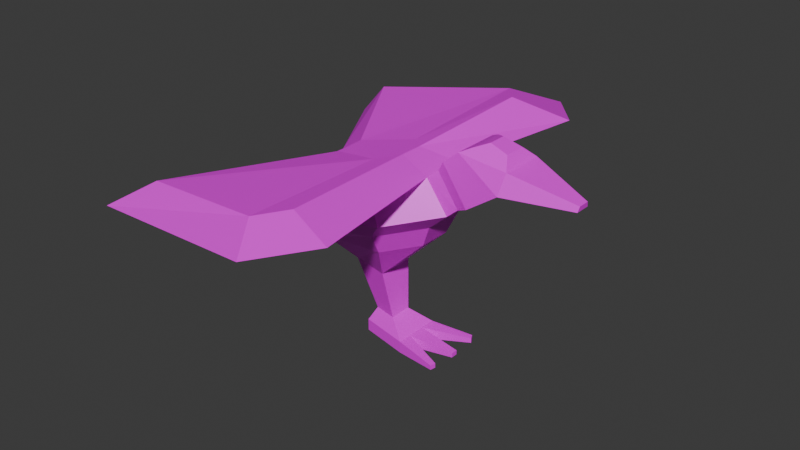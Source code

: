 # Source: woodpecker.blend  (saved by Blender 5.1.29; exported with 4.5.12 LTS)
import bpy
from mathutils import Matrix  # noqa: F401  (used for matrix-valued properties, if any)

bpy.ops.wm.read_factory_settings(use_empty=True)
scene = bpy.context.scene
scene.name = 'Scene'

# ---- collections
col_collection = bpy.data.collections.new('Collection'); scene.collection.children.link(col_collection)

# ---- images (referenced by path relative to the original .blend; pixels are not part of the script)
import os
ASSET_DIR = os.environ.get("B2B_ASSET_DIR", "")  # directory of the original .blend (textures are referenced by path, not embedded)
HERE = os.path.dirname(os.path.abspath(__file__))  # packed textures are extracted next to this script under _unpacked/

def load_image(name, relpath, width, height, colorspace="sRGB"):
    """Load a texture the original file referenced (path relative to the .blend, or extracted next to this script)."""
    p = next((c for c in (os.path.join(HERE, relpath), os.path.join(ASSET_DIR, relpath)) if relpath and os.path.exists(c)), "")
    if p:
        img = bpy.data.images.load(p, check_existing=True)
        img.name = name
    else:  # same state as the original file: an image datablock whose file is absent (Cycles renders it pink)
        img = bpy.data.images.new(name, width, height)
        img.source = "FILE"
        img.filepath = "//" + (relpath or name)
    img.colorspace_settings.name = colorspace
    return img
img_woodpeckercolor = load_image('woodpeckerColor', 'woodpeckerColor.png', 1024, 1024, 'sRGB')

# ---- materials (node trees are filled in below, after node groups)
mat_material_001 = bpy.data.materials.new('Material.001')

# ---- material node trees
mat_material_001.use_nodes = True; mat_material_001.node_tree.nodes.clear()
_N = mat_material_001.node_tree.nodes; _L = mat_material_001.node_tree.links
n0 = _N.new('ShaderNodeBsdfPrincipled'); n0.name = 'Principled BSDF'; n0.location = (-200, 100)
n1 = _N.new('ShaderNodeOutputMaterial'); n1.name = 'Material Output'; n1.location = (200, 100)
n2 = _N.new('ShaderNodeTexImage'); n2.name = 'Image Texture'; n2.location = (-490, 80)
n2.image = img_woodpeckercolor
_L.new(n0.outputs[0], n1.inputs[0])
_L.new(n2.outputs[0], n0.inputs[0])
n1.is_active_output = True

# ---- world
world_world = bpy.data.worlds.new('World'); scene.world = world_world
world_world.use_nodes = True; world_world.node_tree.nodes.clear()
_N = world_world.node_tree.nodes; _L = world_world.node_tree.links
n0 = _N.new('ShaderNodeOutputWorld'); n0.name = 'World Output'; n0.location = (200, 100)
n1 = _N.new('ShaderNodeBackground'); n1.name = 'Background'; n1.location = (-200, 100)
n1.inputs[0].default_value = (0.05088, 0.05088, 0.05088, 1.0)
_L.new(n1.outputs[0], n0.inputs[0])
n0.is_active_output = True
world_world.color = (0.05088, 0.05088, 0.05088)
world_world.sun_shadow_jitter_overblur = 0.0

# ---- meshes
me_plane = bpy.data.meshes.new('Plane')
me_plane.from_pydata([(-1.045, -0.2902, -0.4001), (0.04886, -0.5411, -0.4001), (-1.045, 0.2852, -0.4001), (0.04886, 0.5361, -0.4001), (0.04886, -0.2185, -0.4001), (0.04886, 0.1869, -0.4001), (-0.3678, -0.1648, -0.4001), (-0.3714, 0.1228, -0.4001), (-1.045, 0.2852, -0.1345), (-1.045, -0.2902, -0.1345), (0.04886, -0.5411, -0.1345), (0.04886, 0.1869, -0.1345), (0.04886, 0.5361, -0.1345), (0.04886, -0.2185, -0.1345), (-1.376, -0.2316, 1.239), (-1.376, 0.2181, 1.239), (1.003, -0.7229, -0.3194), (1.025, -0.5982, -0.3194), (1.003, -0.7229, -0.2152), (1.025, -0.5982, -0.2152), (1.068, -0.092, -0.3172), (1.068, 0.06035, -0.3172), (1.068, -0.092, -0.2174), (1.068, 0.06035, -0.2174), (1.04, 0.6076, -0.3202), (0.9726, 0.73, -0.3202), (1.04, 0.6076, -0.2144), (0.9726, 0.73, -0.2144), (-0.9031, 0.13, 0.1606), (-0.9031, -0.1433, 0.1606), (-0.3834, -0.2625, 0.1606), (-0.3834, 0.08327, 0.1606), (-0.3834, 0.2492, 0.1606), (-0.3834, -0.1093, 0.1606), (-2.084, -0.5209, 1.685), (-2.084, 0.5238, 1.685), (-0.5208, -0.4276, 1.239), (-0.5208, 0.1412, 1.239), (-0.5208, 0.4141, 1.239), (-0.5208, -0.1756, 1.239), (-4.034, -0.6604, 1.586), (-4.034, 0.6713, 1.586), (-0.1411, -0.9763, 2.097), (0.5131, 0.3452, 2.236), (-0.1411, 0.9792, 2.097), (0.5131, -0.3907, 2.236), (-4.132, -0.7739, 1.716), (-4.132, 0.7912, 1.716), (-0.09412, -1.241, 2.563), (0.7398, 0.4436, 2.74), (-0.09412, 1.252, 2.563), (0.7398, -0.4945, 2.74), (-2.574, -0.6495, 3.137), (-2.574, 0.685, 3.113), (0.2425, -1.456, 2.961), (1.223, 0.5236, 3.169), (0.2425, 1.473, 2.961), (1.223, -0.5788, 3.169), (-0.1388, -1.263, 3.629), (0.6811, 0.4579, 3.803), (-0.1388, 1.256, 3.629), (0.6811, -0.5085, 3.803), (2.315, 0.2125, 4.638), (2.315, -0.2663, 4.638), (1.472, -0.5788, 3.382), (1.472, 0.5236, 3.382), (0.931, -0.4864, 4.017), (0.931, 0.436, 4.017), (1.73, -0.6732, 3.508), (1.73, 0.6176, 3.508), (1.096, -0.5649, 4.251), (1.096, 0.5149, 4.251), (2.405, -0.6732, 3.978), (2.405, 0.6176, 3.978), (1.442, -0.5649, 4.547), (1.442, 0.5149, 4.547), (2.475, -0.5146, 4.418), (2.475, 0.4597, 4.418), (1.661, -0.4329, 4.657), (1.661, 0.3822, 4.657), (-1.761, 0.3504, 3.634), (-1.761, -0.3369, 3.615), (-0.5224, -0.6559, 3.897), (-0.1052, 0.2374, 3.986), (-0.5224, 0.6408, 3.897), (-0.1052, -0.282, 3.986), (1.915, -0.2262, 4.756), (1.915, 0.1744, 4.756), (3.788, -0.1963, 3.925), (3.788, 0.141, 3.925), (3.806, -0.1549, 4.039), (3.806, 0.09971, 4.039), (1.366, 3.411, 3.933), (0.1499, 5.021, 3.581), (-4.765, 3.865, 2.534), (-0.4189, 3.783, 4.123), (0.1997, 2.964, 4.302), (-3.56, 3.195, 3.591), (-4.574, -4.057, 2.9), (0.08758, -4.843, 3.611), (1.218, -3.832, 3.851), (-0.4412, -4.026, 3.98), (0.1339, -3.511, 4.102), (-3.454, -3.626, 3.618)], [], [(0, 2, 3, 5, 7, 6, 4, 1), (12, 8, 28, 32), (5, 4, 6, 7), (13, 11, 31, 33), (5, 11, 23, 21), (3, 2, 8, 12), (0, 1, 10, 9), (4, 13, 19, 17), (11, 5, 24, 26), (2, 0, 9, 8), (16, 17, 19, 18), (1, 4, 17, 16), (13, 10, 18, 19), (10, 1, 16, 18), (20, 21, 23, 22), (4, 5, 21, 20), (11, 13, 22, 23), (13, 4, 20, 22), (24, 25, 27, 26), (3, 12, 27, 25), (5, 3, 25, 24), (12, 11, 26, 27), (29, 30, 36, 14), (32, 28, 15, 38), (9, 10, 30, 29), (10, 13, 33, 30), (11, 12, 32, 31), (8, 9, 29, 28), (15, 14, 34, 35), (37, 38, 44, 43), (30, 33, 39, 36), (31, 32, 38, 37), (28, 29, 14, 15), (33, 31, 37, 39), (42, 45, 51, 48), (34, 42, 48, 40), (39, 37, 43, 45), (38, 15, 35, 44), (14, 36, 42, 34), (36, 39, 45, 42), (51, 49, 55, 57), (41, 40, 46, 47), (43, 44, 50, 49), (35, 34, 40, 41), (45, 43, 49, 51), (44, 35, 41, 50), (55, 56, 60, 59), (54, 57, 61, 58), (50, 41, 47, 56), (40, 48, 54, 46), (48, 51, 57, 54), (49, 50, 56, 55), (47, 46, 52, 53), (59, 61, 66, 67), (56, 47, 53, 60), (46, 54, 58, 52), (67, 66, 70, 71), (57, 55, 65, 64), (55, 59, 67, 65), (61, 57, 64, 66), (69, 71, 75, 73), (64, 65, 69, 68), (65, 67, 71, 69), (66, 64, 68, 70), (75, 74, 78, 79), (70, 68, 72, 74), (71, 70, 74, 75), (68, 69, 73, 72), (78, 76, 63, 86), (73, 77, 91, 89), (73, 75, 79, 77), (74, 72, 76, 78), (53, 52, 81, 80), (61, 59, 83, 85), (63, 62, 87, 86), (79, 78, 86, 87), (76, 77, 62, 63), (77, 79, 87, 62), (88, 89, 91, 90), (77, 76, 90, 91), (76, 72, 88, 90), (72, 73, 89, 88), (81, 82, 85, 83, 84, 80), (84, 83, 96, 95), (58, 61, 100, 99), (59, 60, 93, 92), (85, 82, 101, 102), (92, 93, 95, 96), (93, 94, 97, 95), (60, 53, 94, 93), (80, 84, 95, 97), (53, 80, 97, 94), (83, 59, 92, 96), (99, 100, 102, 101), (98, 99, 101, 103), (81, 52, 98, 103), (52, 58, 99, 98), (82, 81, 103, 101), (61, 85, 102, 100)])
_uv = me_plane.uv_layers.new(name='UVMap')
_uv.uv.foreach_set('vector', [0.6447, 0.6056, 0.6815, 0.6015, 0.7078, 0.6922, 0.6855, 0.6947, 0.6775, 0.6596, 0.6591, 0.662, 0.6596, 0.6976, 0.639, 0.6999, 0.9102, 0.5058, 0.8272, 0.558, 0.8223, 0.5284, 0.8617, 0.5036, 0.6855, 0.6947, 0.6596, 0.6976, 0.6591, 0.662, 0.6775, 0.6596, 0.8113, 0.6469, 0.7853, 0.6469, 0.7919, 0.6015, 0.8043, 0.6015, 0.4157, 0.8212, 0.4391, 0.8212, 0.4337, 0.9113, 0.4249, 0.9113, 0.923, 0.5254, 0.8399, 0.5776, 0.8272, 0.558, 0.9102, 0.5058, 0.1606, 0.5775, 0.07847, 0.5242, 0.09137, 0.5044, 0.1735, 0.5577, 0.9108, 0.804, 0.9342, 0.804, 0.9313, 0.8893, 0.9221, 0.8893, 0.4844, 0.9083, 0.4608, 0.9083, 0.4684, 0.8212, 0.4778, 0.8212, 0.5507, 0.9349, 0.5137, 0.9349, 0.5137, 0.9164, 0.5507, 0.9164, 0.7885, 0.9058, 0.7805, 0.9053, 0.7805, 0.8965, 0.7885, 0.8971, 0.639, 0.6999, 0.6596, 0.6976, 0.6443, 0.7807, 0.6361, 0.7797, 0.8113, 0.6469, 0.8321, 0.6469, 0.8438, 0.7286, 0.8358, 0.7304, 0.09137, 0.5044, 0.07847, 0.5242, 0.01085, 0.4718, 0.01591, 0.464, 0.7588, 0.8966, 0.7588, 0.9064, 0.7504, 0.9063, 0.7504, 0.8965, 0.6596, 0.6976, 0.6855, 0.6947, 0.6868, 0.7796, 0.677, 0.7807, 0.7853, 0.6469, 0.8113, 0.6469, 0.8032, 0.734, 0.7934, 0.734, 0.8891, 0.8943, 0.8655, 0.8943, 0.8731, 0.804, 0.8819, 0.804, 0.6121, 0.8968, 0.6043, 0.8988, 0.6043, 0.8899, 0.6121, 0.8879, 0.923, 0.5254, 0.9102, 0.5058, 0.9841, 0.4675, 0.9891, 0.4753, 0.6855, 0.6947, 0.7078, 0.6922, 0.7287, 0.7668, 0.7215, 0.7734, 0.7628, 0.6469, 0.7853, 0.6469, 0.7582, 0.7316, 0.7504, 0.726, 0.1776, 0.5288, 0.1386, 0.5035, 0.2008, 0.4297, 0.265, 0.4714, 0.8617, 0.5036, 0.8223, 0.5284, 0.7362, 0.4724, 0.8011, 0.4316, 0.1735, 0.5577, 0.09137, 0.5044, 0.1386, 0.5035, 0.1776, 0.5288, 0.8321, 0.6469, 0.8113, 0.6469, 0.8043, 0.6015, 0.8142, 0.6015, 0.7853, 0.6469, 0.7628, 0.6469, 0.7813, 0.6015, 0.7919, 0.6015, 0.5507, 0.9164, 0.5137, 0.9164, 0.5232, 0.8879, 0.5408, 0.8879, 0.2763, 0.8461, 0.2474, 0.8461, 0.2288, 0.7741, 0.296, 0.7741, 0.04396, 0.8346, 0.02719, 0.8295, 0.01675, 0.7392, 0.06355, 0.7216, 0.04229, 0.9249, 0.03288, 0.922, 0.06342, 0.8406, 0.07891, 0.8454, 0.02104, 0.9184, 0.01085, 0.9153, 0.02719, 0.8295, 0.04396, 0.8346, 0.2707, 0.9145, 0.2531, 0.9145, 0.2474, 0.8461, 0.2763, 0.8461, 0.03288, 0.922, 0.02104, 0.9184, 0.04396, 0.8346, 0.06342, 0.8406, 0.2128, 0.3471, 0.1723, 0.3052, 0.1796, 0.2566, 0.2313, 0.31, 0.3387, 0.4724, 0.2128, 0.3471, 0.2313, 0.31, 0.4788, 0.5745, 0.06342, 0.8406, 0.04396, 0.8346, 0.06355, 0.7216, 0.1088, 0.7355, 0.8011, 0.4316, 0.7362, 0.4724, 0.6648, 0.476, 0.7926, 0.3529, 0.265, 0.4714, 0.2008, 0.4297, 0.2128, 0.3471, 0.3387, 0.4724, 0.07891, 0.8454, 0.06342, 0.8406, 0.1088, 0.7355, 0.1369, 0.7762, 0.1294, 0.6906, 0.0718, 0.6729, 0.08096, 0.6234, 0.1487, 0.6442, 0.3055, 0.6109, 0.2199, 0.6109, 0.2126, 0.5992, 0.3132, 0.5992, 0.06355, 0.7216, 0.01675, 0.7392, 0.01215, 0.6954, 0.0718, 0.6729, 0.296, 0.7741, 0.2288, 0.7741, 0.2199, 0.6109, 0.3055, 0.6109, 0.1088, 0.7355, 0.06355, 0.7216, 0.0718, 0.6729, 0.1294, 0.6906, 0.7926, 0.3529, 0.6648, 0.476, 0.5262, 0.5798, 0.7759, 0.3177, 0.8385, 0.2043, 0.7835, 0.2731, 0.7212, 0.2411, 0.7672, 0.1835, 0.225, 0.2638, 0.1643, 0.2011, 0.2357, 0.1801, 0.2865, 0.2326, 0.7759, 0.3177, 0.5262, 0.5798, 0.5137, 0.5757, 0.7835, 0.2731, 0.4788, 0.5745, 0.2313, 0.31, 0.225, 0.2638, 0.492, 0.5695, 0.1653, 0.7424, 0.1294, 0.6906, 0.1487, 0.6442, 0.1909, 0.7051, 0.0718, 0.6729, 0.01215, 0.6954, 0.01085, 0.6497, 0.08096, 0.6234, 0.6144, 0.8662, 0.5137, 0.8662, 0.5217, 0.6827, 0.6059, 0.6827, 0.7004, 0.9369, 0.6411, 0.9369, 0.6411, 0.9083, 0.7004, 0.9083, 0.7835, 0.2731, 0.5137, 0.5757, 0.561, 0.3954, 0.7212, 0.2411, 0.492, 0.5695, 0.225, 0.2638, 0.2865, 0.2326, 0.4442, 0.3897, 0.7004, 0.9083, 0.6411, 0.9083, 0.6361, 0.8828, 0.7055, 0.8828, 0.1487, 0.6442, 0.08096, 0.6234, 0.08803, 0.5992, 0.1558, 0.62, 0.8385, 0.2043, 0.7672, 0.1835, 0.7754, 0.1555, 0.8467, 0.1763, 0.2357, 0.1801, 0.1643, 0.2011, 0.156, 0.1731, 0.2274, 0.1521, 0.8605, 0.1549, 0.7771, 0.1305, 0.7885, 0.09172, 0.8879, 0.08707, 0.9488, 0.6785, 0.9488, 0.6076, 0.9674, 0.6015, 0.9674, 0.6845, 0.8467, 0.1763, 0.7754, 0.1555, 0.7771, 0.1305, 0.8605, 0.1549, 0.2274, 0.1521, 0.156, 0.1731, 0.1427, 0.1511, 0.2263, 0.1266, 0.7055, 0.843, 0.6361, 0.843, 0.6446, 0.8233, 0.697, 0.8233, 0.2263, 0.1266, 0.1427, 0.1511, 0.1153, 0.08328, 0.2149, 0.0877, 0.7055, 0.8828, 0.6361, 0.8828, 0.6361, 0.843, 0.7055, 0.843, 0.394, 0.8212, 0.394, 0.9042, 0.3349, 0.9052, 0.3349, 0.8222, 0.2042, 0.0689, 0.1318, 0.0472, 0.1551, 0.03861, 0.1907, 0.04928, 0.8879, 0.08707, 0.8708, 0.0503, 0.9847, 0.01085, 0.9891, 0.02046, 0.8879, 0.08707, 0.7885, 0.09172, 0.7984, 0.07208, 0.8708, 0.0503, 0.2149, 0.0877, 0.1153, 0.08328, 0.1318, 0.0472, 0.2042, 0.0689, 0.6059, 0.6827, 0.5217, 0.6827, 0.5418, 0.6015, 0.5847, 0.6015, 0.4609, 0.776, 0.4065, 0.7995, 0.3914, 0.7286, 0.4191, 0.7167, 0.9076, 0.6373, 0.8773, 0.6431, 0.8729, 0.6063, 0.8982, 0.6015, 0.697, 0.8233, 0.6446, 0.8233, 0.6579, 0.8024, 0.6836, 0.8024, 0.9271, 0.6545, 0.8655, 0.6661, 0.8773, 0.6431, 0.9076, 0.6373, 0.8708, 0.0503, 0.7984, 0.07208, 0.8107, 0.05113, 0.8463, 0.04043, 0.5826, 0.8879, 0.5826, 0.9096, 0.5725, 0.9069, 0.5725, 0.8905, 0.8655, 0.6661, 0.9271, 0.6545, 0.9271, 0.7792, 0.911, 0.7823, 0.1318, 0.0472, 0.1153, 0.08328, 0.01085, 0.02028, 0.01517, 0.01085, 0.7504, 0.7557, 0.8334, 0.7557, 0.8027, 0.8748, 0.781, 0.8748, 0.3742, 0.5992, 0.4286, 0.6781, 0.4191, 0.7167, 0.3914, 0.7286, 0.355, 0.7098, 0.3349, 0.6161, 0.355, 0.7098, 0.3914, 0.7286, 0.3914, 0.7286, 0.355, 0.7098, 0.2865, 0.2326, 0.2357, 0.1801, 0.2357, 0.1801, 0.2865, 0.2326, 0.7672, 0.1835, 0.7212, 0.2411, 0.7212, 0.2411, 0.7672, 0.1835, 0.4191, 0.7167, 0.4286, 0.6781, 0.4286, 0.6781, 0.4191, 0.7167, 0.4065, 0.7995, 0.3349, 0.7626, 0.355, 0.7098, 0.3914, 0.7286, 0.7212, 0.2411, 0.561, 0.3954, 0.5935, 0.3152, 0.675, 0.2366, 0.7212, 0.2411, 0.561, 0.3954, 0.561, 0.3954, 0.7212, 0.2411, 0.3349, 0.6161, 0.355, 0.7098, 0.355, 0.7098, 0.3349, 0.6161, 0.6059, 0.6827, 0.5847, 0.6015, 0.5847, 0.6015, 0.6059, 0.6827, 0.3914, 0.7286, 0.4065, 0.7995, 0.4065, 0.7995, 0.3914, 0.7286, 0.4797, 0.7003, 0.4609, 0.776, 0.4191, 0.7167, 0.4286, 0.6781, 0.4442, 0.3897, 0.2865, 0.2326, 0.3295, 0.2316, 0.4098, 0.3115, 0.5418, 0.6015, 0.5217, 0.6827, 0.5217, 0.6827, 0.5418, 0.6015, 0.4442, 0.3897, 0.2865, 0.2326, 0.2865, 0.2326, 0.4442, 0.3897, 0.4286, 0.6781, 0.3742, 0.5992, 0.3742, 0.5992, 0.4286, 0.6781, 0.4609, 0.776, 0.4191, 0.7167, 0.4191, 0.7167, 0.4609, 0.776])
me_plane.materials.append(mat_material_001)
me_plane.update()
arm_armature = bpy.data.armatures.new('Armature')  # bones are not reproduced

# ---- objects
ob_plane = bpy.data.objects.new('Plane', me_plane)
ob_armature = bpy.data.objects.new('Armature', arm_armature)

# ---- transforms, parenting, visibility, modifiers, constraints
ob_plane.parent = ob_armature
ob_plane.matrix_parent_inverse = Matrix(((1.0, -0.0, 0.0, 0.2031), (-0.0, 1.0, -0.0, 0.0), (0.0, 0.0, 1.0, -0.2685), (-0.0, 0.0, -0.0, 1.0)))
ob_plane.location = (0.0, 0.0, 0.0)
ob_plane.scale = (0.2069, 0.2069, 0.2069)
_vg = ob_plane.vertex_groups.new(name='hip')
for _i, _w in zip([14, 15, 34, 35, 36, 37, 38, 39, 42, 43, 44, 45, 48, 50, 54, 56, 94, 97], [0.8833, 0.8521, 0.1063, 0.1117, 0.7961, 0.3835, 0.7244, 0.7439, 0.1678, 0.05658, 0.1311, 0.0772, 0.06299, 0.0543, 0.02436, 0.01553, 0.07326, 0.07983]): _vg.add([_i], _w, 'REPLACE')
_vg = ob_plane.vertex_groups.new(name='chest')
for _i, _w in zip([34, 35, 36, 37, 38, 39, 42, 43, 44, 45, 48, 49, 50, 51, 53, 54, 55, 56, 57, 59, 60, 61, 64, 65, 80, 82, 83, 84, 85, 92, 94, 96, 97, 102], [0.01261, 0.08266, 0.05051, 0.01456, 0.04358, 0.01744, 0.4416, 0.7378, 0.4977, 0.7025, 0.1763, 0.7021, 0.3719, 0.6196, 0.02843, 0.1125, 0.1346, 0.4768, 0.1398, 0.0682, 0.1687, 0.04378, 0.02575, 0.02041, 0.0412, 0.1083, 0.4726, 0.2926, 0.3446, 0.008181, 0.07731, 0.01259, 0.0855, 0.01702]): _vg.add([_i], _w, 'REPLACE')
_vg = ob_plane.vertex_groups.new(name='neck')
for _i, _w in zip([43, 45, 49, 50, 51, 54, 55, 56, 57, 58, 59, 60, 61, 64, 65, 66, 67, 68, 69, 70, 71, 74, 75, 82, 83, 84, 85], [0.06158, 0.06949, 0.1667, 0.0185, 0.1933, 0.05302, 0.6754, 0.05759, 0.6434, 0.01784, 0.6438, 0.08982, 0.6481, 0.4339, 0.4403, 0.2513, 0.2368, 0.1896, 0.1804, 0.1137, 0.1086, 0.0289, 0.02074, 0.04793, 0.1387, 0.08599, 0.1687]): _vg.add([_i], _w, 'REPLACE')
_vg = ob_plane.vertex_groups.new(name='head')
for _i, _w in zip([49, 51, 55, 57, 59, 61, 62, 63, 64, 65, 66, 67, 68, 69, 70, 71, 72, 73, 74, 75, 76, 77, 78, 79, 83, 85, 86, 87], [0.02408, 0.04174, 0.1483, 0.1533, 0.1774, 0.1781, 0.118, 0.1202, 0.461, 0.4696, 0.661, 0.6774, 0.6198, 0.6506, 0.7967, 0.797, 0.09827, 0.09397, 0.7288, 0.7556, 0.05196, 0.0454, 0.5581, 0.5593, 0.02636, 0.04278, 0.4521, 0.4551]): _vg.add([_i], _w, 'REPLACE')
_vg = ob_plane.vertex_groups.new(name='beak')
for _i, _w in zip([62, 63, 64, 65, 66, 67, 68, 69, 70, 71, 72, 73, 74, 75, 76, 77, 78, 79, 86, 87, 88, 89, 90, 91], [0.8791, 0.8763, 0.05291, 0.04197, 0.005466, 0.005849, 0.1673, 0.1503, 0.06388, 0.06919, 0.8752, 0.8824, 0.2229, 0.2015, 0.942, 0.9471, 0.422, 0.4254, 0.5421, 0.5405, 0.9955, 0.9964, 0.997, 0.9976]): _vg.add([_i], _w, 'REPLACE')
_vg = ob_plane.vertex_groups.new(name='back')
for _i, _w in zip([14, 15, 34, 35, 40, 41, 42, 43, 44, 45, 46, 47, 48, 50, 52, 53, 54, 56, 58, 60, 80, 81, 84], [0.05501, 0.0635, 0.644, 0.5792, 0.1359, 0.1539, 0.07395, 0.0267, 0.1739, 0.00386, 0.1216, 0.136, 0.1153, 0.1033, 0.5128, 0.6576, 0.0815, 0.1037, 0.08848, 0.09293, 0.1186, 0.04486, 0.01728]): _vg.add([_i], _w, 'REPLACE')
_vg = ob_plane.vertex_groups.new(name='tail')
for _i, _w in zip([34, 35, 40, 41, 46, 47, 52, 53, 80], [0.1437, 0.1747, 0.8726, 0.8667, 0.8833, 0.8809, 0.1673, 0.1345, 0.001046]): _vg.add([_i], _w, 'REPLACE')
_vg = ob_plane.vertex_groups.new(name='leg')
for _i, _w in zip([36, 37, 38, 39, 43], [0.0565, 0.5285, 0.1513, 0.1576, 0.008509]): _vg.add([_i], _w, 'REPLACE')
_vg = ob_plane.vertex_groups.new(name='ankle')
for _i, _w in zip([0, 2, 3, 6, 7, 8, 9, 10, 11, 12, 13, 15, 16, 17, 18, 19, 24, 25, 26, 27, 28, 29, 30, 31, 32, 33, 36, 37, 38, 39], [0.5708, 0.5231, 0.08055, 0.1423, 0.0964, 0.7979, 0.8315, 0.07464, 0.04038, 0.1181, 0.03253, 0.007574, 0.02041, 0.0193, 0.02341, 0.02143, 0.09006, 0.0911, 0.09074, 0.09186, 0.9667, 0.9625, 0.8638, 0.8944, 0.8494, 0.8924, 0.04565, 0.01942, 0.02627, 0.02884]): _vg.add([_i], _w, 'REPLACE')
_vg = ob_plane.vertex_groups.new(name='foot')
for _i, _w in zip([0, 1, 2, 3, 4, 5, 6, 7, 8, 9, 10, 11, 12, 13, 16, 17, 18, 19, 20, 21, 22, 23, 24, 25, 26, 27, 30, 31, 32, 33], [0.427, 1.0, 0.475, 0.9167, 0.9827, 0.9921, 0.8565, 0.903, 0.1956, 0.1613, 0.9215, 0.9532, 0.8774, 0.9572, 0.9622, 0.9628, 0.9606, 0.9617, 0.9974, 0.9975, 0.997, 0.997, 0.9066, 0.9055, 0.9059, 0.9047, 0.1052, 0.07871, 0.1199, 0.07975]): _vg.add([_i], _w, 'REPLACE')
_vg = ob_plane.vertex_groups.new(name='hip.001')
for _i, _w in zip([52, 80, 81, 82, 84, 103], [9.218e-05, 0.08808, 0.2689, 0.01334, 0.003969, 0.02899]): _vg.add([_i], _w, 'REPLACE')
_vg = ob_plane.vertex_groups.new(name='hip.002')
for _i, _w in zip([35, 43, 44, 49, 50, 52, 53, 56, 59, 60, 80, 81, 82, 83, 84, 85, 92, 93, 94, 95, 96, 97, 98, 103], [0.01489, 0.04758, 0.1929, 0.03727, 0.4276, 0.03069, 0.1093, 0.3745, 0.07256, 0.6138, 0.5764, 0.334, 0.07009, 0.1706, 0.4117, 0.09357, 0.126, 0.03902, 0.07735, 0.01081, 0.122, 0.09377, 0.1024, 0.09577]): _vg.add([_i], _w, 'REPLACE')
_vg = ob_plane.vertex_groups.new(name='hip.003')
for _i, _w in zip([92, 93, 94, 95, 96, 97], [0.8348, 0.9413, 0.7721, 0.9543, 0.8413, 0.7409]): _vg.add([_i], _w, 'REPLACE')
_vg = ob_plane.vertex_groups.new(name='hip.004')
for _i, _w in zip([34, 36, 42, 45, 48, 51, 52, 53, 54, 57, 58, 61, 66, 80, 81, 82, 83, 84, 85, 98, 99, 100, 101, 102, 103], [0.06314, 0.00328, 0.2746, 0.07755, 0.6288, 0.08705, 0.2292, 0.01325, 0.7493, 0.02589, 0.8382, 0.09635, 0.01378, 0.1271, 0.3182, 0.7157, 0.1494, 0.117, 0.317, 0.1406, 0.05425, 0.2036, 0.006319, 0.06335, 0.1244]): _vg.add([_i], _w, 'REPLACE')
_vg = ob_plane.vertex_groups.new(name='hip.005')
for _i, _w in zip([98, 99, 100, 101, 102, 103], [0.7466, 0.9389, 0.7862, 0.9685, 0.8982, 0.7401]): _vg.add([_i], _w, 'REPLACE')
_m = ob_plane.modifiers.new('Armature', 'ARMATURE')
_m.object = ob_armature
ob_armature.location = (-0.2031, 0.0, 0.2685)

# ---- collection membership
col_collection.objects.link(ob_plane)
col_collection.objects.link(ob_armature)

# ---- scene / render settings (as saved in the file)
scene.frame_start = 1; scene.frame_end = 250; scene.frame_set(1)
scene.render.engine = 'BLENDER_EEVEE_NEXT'
scene.render.bake_bias = 0.0
scene.render.bake_samples = 0
scene.cycles.sampling_pattern = 'TABULATED_SOBOL'
scene.eevee.use_volume_custom_range = False
bpy.context.view_layer.update()

# ---- added for rendering (the .blend has no active camera and no usable light): camera, sun
cam_auto = bpy.data.cameras.new('AutoCamera')
cam_auto.lens = 50.0
cam_auto.sensor_width = 36.0
cam_auto.clip_end = 1000.0
ob_auto_camera = bpy.data.objects.new('AutoCamera', cam_auto)
scene.collection.objects.link(ob_auto_camera)
ob_auto_camera.location = (2.58989, -3.20849, 2.60182)
ob_auto_camera.rotation_euler = (1.09748, -7.21219e-08, 0.694738)
scene.camera = ob_auto_camera
light_auto_sun = bpy.data.lights.new('AutoSun', 'SUN')
light_auto_sun.energy = 3.0
light_auto_sun.angle = 0.0523599
ob_auto_sun = bpy.data.objects.new('AutoSun', light_auto_sun)
scene.collection.objects.link(ob_auto_sun)
ob_auto_sun.rotation_euler = (0.872665, 0.174533, 0.523599)
bpy.context.view_layer.update()

